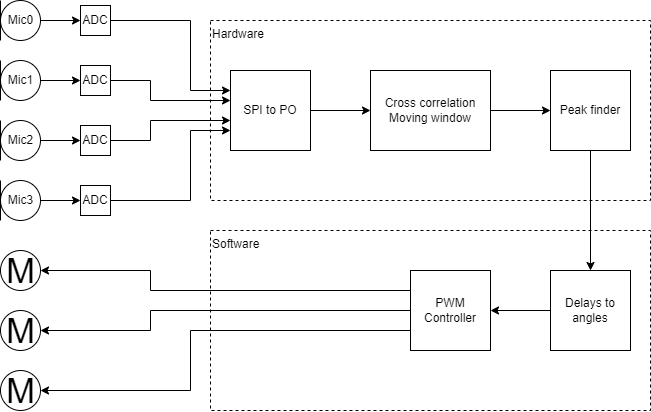

The diagram above was exported from draw.io. Its source (the exported page's mxGraphModel, read from the mxfile embedded in the PNG):
<mxGraphModel dx="756" dy="568" grid="1" gridSize="10" guides="1" tooltips="1" connect="1" arrows="1" fold="1" page="1" pageScale="1" pageWidth="1169" pageHeight="1654" math="0" shadow="0">
  <root>
    <mxCell id="0" />
    <mxCell id="1" parent="0" />
    <mxCell id="40" value="Hardware" style="rounded=0;whiteSpace=wrap;html=1;dashed=1;gradientColor=default;fillColor=none;align=left;spacing=2;spacingTop=0;verticalAlign=top;" vertex="1" parent="1">
      <mxGeometry x="340" y="230" width="440" height="180" as="geometry" />
    </mxCell>
    <mxCell id="19" style="edgeStyle=none;html=1;entryX=0;entryY=0.25;entryDx=0;entryDy=0;rounded=0;" edge="1" parent="1" target="7">
      <mxGeometry relative="1" as="geometry">
        <mxPoint x="240" y="230" as="sourcePoint" />
        <Array as="points">
          <mxPoint x="320" y="230" />
          <mxPoint x="320" y="300" />
        </Array>
      </mxGeometry>
    </mxCell>
    <mxCell id="23" style="edgeStyle=none;rounded=0;html=1;entryX=0;entryY=0.5;entryDx=0;entryDy=0;" edge="1" parent="1" source="7" target="22">
      <mxGeometry relative="1" as="geometry" />
    </mxCell>
    <mxCell id="7" value="SPI to PO" style="whiteSpace=wrap;html=1;aspect=fixed;" vertex="1" parent="1">
      <mxGeometry x="360" y="280" width="80" height="80" as="geometry" />
    </mxCell>
    <mxCell id="18" style="edgeStyle=none;html=1;entryX=0;entryY=0.375;entryDx=0;entryDy=0;entryPerimeter=0;rounded=0;" edge="1" parent="1" target="7">
      <mxGeometry relative="1" as="geometry">
        <mxPoint x="240" y="290" as="sourcePoint" />
        <Array as="points">
          <mxPoint x="280" y="290" />
          <mxPoint x="280" y="310" />
        </Array>
      </mxGeometry>
    </mxCell>
    <mxCell id="17" style="edgeStyle=none;html=1;entryX=0;entryY=0.625;entryDx=0;entryDy=0;entryPerimeter=0;rounded=0;" edge="1" parent="1" target="7">
      <mxGeometry relative="1" as="geometry">
        <mxPoint x="240" y="350" as="sourcePoint" />
        <Array as="points">
          <mxPoint x="280" y="350" />
          <mxPoint x="280" y="330" />
        </Array>
      </mxGeometry>
    </mxCell>
    <mxCell id="16" style="edgeStyle=none;html=1;entryX=0;entryY=0.75;entryDx=0;entryDy=0;rounded=0;" edge="1" parent="1" target="7">
      <mxGeometry relative="1" as="geometry">
        <mxPoint x="240" y="410" as="sourcePoint" />
        <Array as="points">
          <mxPoint x="320" y="410" />
          <mxPoint x="320" y="340" />
        </Array>
      </mxGeometry>
    </mxCell>
    <mxCell id="38" style="edgeStyle=none;rounded=0;html=1;entryX=0;entryY=0.5;entryDx=0;entryDy=0;align=center;" edge="1" parent="1" source="22" target="37">
      <mxGeometry relative="1" as="geometry" />
    </mxCell>
    <mxCell id="22" value="Cross correlation&lt;br&gt;Moving window" style="rounded=0;whiteSpace=wrap;html=1;" vertex="1" parent="1">
      <mxGeometry x="500" y="280" width="120" height="80" as="geometry" />
    </mxCell>
    <mxCell id="29" style="edgeStyle=none;rounded=0;html=1;entryX=0;entryY=0.5;entryDx=0;entryDy=0;" edge="1" parent="1" source="24" target="28">
      <mxGeometry relative="1" as="geometry" />
    </mxCell>
    <mxCell id="24" value="Mic0" style="verticalLabelPosition=bottom;shadow=0;dashed=0;align=center;html=1;verticalAlign=top;shape=mxgraph.electrical.radio.microphone_1;horizontal=1;spacing=-32;" vertex="1" parent="1">
      <mxGeometry x="130" y="210" width="40" height="40" as="geometry" />
    </mxCell>
    <mxCell id="25" value="Mic1" style="verticalLabelPosition=bottom;shadow=0;dashed=0;align=center;html=1;verticalAlign=top;shape=mxgraph.electrical.radio.microphone_1;spacing=-32;" vertex="1" parent="1">
      <mxGeometry x="130" y="270" width="40" height="40" as="geometry" />
    </mxCell>
    <mxCell id="26" value="Mic2" style="verticalLabelPosition=bottom;shadow=0;dashed=0;align=center;html=1;verticalAlign=top;shape=mxgraph.electrical.radio.microphone_1;spacing=-32;" vertex="1" parent="1">
      <mxGeometry x="130" y="330" width="40" height="40" as="geometry" />
    </mxCell>
    <mxCell id="27" value="Mic3" style="verticalLabelPosition=bottom;shadow=0;dashed=0;align=center;html=1;verticalAlign=top;shape=mxgraph.electrical.radio.microphone_1;spacing=-32;" vertex="1" parent="1">
      <mxGeometry x="130" y="390" width="40" height="40" as="geometry" />
    </mxCell>
    <mxCell id="28" value="ADC" style="whiteSpace=wrap;html=1;aspect=fixed;" vertex="1" parent="1">
      <mxGeometry x="210" y="215" width="30" height="30" as="geometry" />
    </mxCell>
    <mxCell id="30" style="edgeStyle=none;rounded=0;html=1;entryX=0;entryY=0.5;entryDx=0;entryDy=0;" edge="1" parent="1" target="31">
      <mxGeometry relative="1" as="geometry">
        <mxPoint x="170" y="290" as="sourcePoint" />
      </mxGeometry>
    </mxCell>
    <mxCell id="31" value="ADC" style="whiteSpace=wrap;html=1;aspect=fixed;" vertex="1" parent="1">
      <mxGeometry x="210" y="275" width="30" height="30" as="geometry" />
    </mxCell>
    <mxCell id="32" style="edgeStyle=none;rounded=0;html=1;entryX=0;entryY=0.5;entryDx=0;entryDy=0;" edge="1" parent="1" target="33">
      <mxGeometry relative="1" as="geometry">
        <mxPoint x="170" y="350" as="sourcePoint" />
      </mxGeometry>
    </mxCell>
    <mxCell id="33" value="ADC" style="whiteSpace=wrap;html=1;aspect=fixed;" vertex="1" parent="1">
      <mxGeometry x="210" y="335" width="30" height="30" as="geometry" />
    </mxCell>
    <mxCell id="34" style="edgeStyle=none;rounded=0;html=1;entryX=0;entryY=0.5;entryDx=0;entryDy=0;" edge="1" parent="1" target="35">
      <mxGeometry relative="1" as="geometry">
        <mxPoint x="170" y="410" as="sourcePoint" />
      </mxGeometry>
    </mxCell>
    <mxCell id="35" value="ADC" style="whiteSpace=wrap;html=1;aspect=fixed;" vertex="1" parent="1">
      <mxGeometry x="210" y="395" width="30" height="30" as="geometry" />
    </mxCell>
    <mxCell id="45" style="edgeStyle=none;rounded=0;html=1;entryX=0.5;entryY=0;entryDx=0;entryDy=0;" edge="1" parent="1" source="37" target="44">
      <mxGeometry relative="1" as="geometry" />
    </mxCell>
    <mxCell id="37" value="Peak finder" style="rounded=0;whiteSpace=wrap;html=1;" vertex="1" parent="1">
      <mxGeometry x="680" y="280" width="80" height="80" as="geometry" />
    </mxCell>
    <mxCell id="47" style="edgeStyle=none;rounded=0;html=1;entryX=1;entryY=0.5;entryDx=0;entryDy=0;" edge="1" parent="1" source="44" target="46">
      <mxGeometry relative="1" as="geometry" />
    </mxCell>
    <mxCell id="44" value="Delays to angles" style="rounded=0;whiteSpace=wrap;html=1;" vertex="1" parent="1">
      <mxGeometry x="680" y="480" width="80" height="80" as="geometry" />
    </mxCell>
    <mxCell id="50" style="edgeStyle=none;rounded=0;html=1;exitX=0;exitY=0.25;exitDx=0;exitDy=0;entryX=1;entryY=0.5;entryDx=0;entryDy=0;" edge="1" parent="1" source="46" target="48">
      <mxGeometry relative="1" as="geometry">
        <mxPoint x="180" y="500.1428571428571" as="targetPoint" />
        <Array as="points">
          <mxPoint x="280" y="500" />
          <mxPoint x="280" y="480" />
        </Array>
      </mxGeometry>
    </mxCell>
    <mxCell id="51" style="edgeStyle=none;rounded=0;html=1;exitX=0;exitY=0.5;exitDx=0;exitDy=0;entryX=1;entryY=0.5;entryDx=0;entryDy=0;" edge="1" parent="1" source="46" target="49">
      <mxGeometry relative="1" as="geometry">
        <mxPoint x="180" y="540.1428571428571" as="targetPoint" />
        <Array as="points">
          <mxPoint x="280" y="520" />
          <mxPoint x="280" y="540" />
        </Array>
      </mxGeometry>
    </mxCell>
    <mxCell id="53" style="edgeStyle=none;rounded=0;html=1;exitX=0;exitY=0.75;exitDx=0;exitDy=0;entryX=1;entryY=0.5;entryDx=0;entryDy=0;" edge="1" parent="1" source="46" target="52">
      <mxGeometry relative="1" as="geometry">
        <Array as="points">
          <mxPoint x="320" y="540" />
          <mxPoint x="320" y="600" />
        </Array>
      </mxGeometry>
    </mxCell>
    <mxCell id="46" value="PWM Controller" style="rounded=0;whiteSpace=wrap;html=1;" vertex="1" parent="1">
      <mxGeometry x="540" y="480" width="80" height="80" as="geometry" />
    </mxCell>
    <mxCell id="48" value="M" style="verticalLabelPosition=middle;shadow=0;dashed=0;align=center;html=1;verticalAlign=middle;strokeWidth=1;shape=ellipse;aspect=fixed;fontSize=35;rounded=0;fillColor=none;gradientColor=default;" vertex="1" parent="1">
      <mxGeometry x="130" y="460" width="40" height="40" as="geometry" />
    </mxCell>
    <mxCell id="49" value="M" style="verticalLabelPosition=middle;shadow=0;dashed=0;align=center;html=1;verticalAlign=middle;strokeWidth=1;shape=ellipse;aspect=fixed;fontSize=35;rounded=0;fillColor=none;gradientColor=default;" vertex="1" parent="1">
      <mxGeometry x="130" y="520" width="40" height="40" as="geometry" />
    </mxCell>
    <mxCell id="52" value="M" style="verticalLabelPosition=middle;shadow=0;dashed=0;align=center;html=1;verticalAlign=middle;strokeWidth=1;shape=ellipse;aspect=fixed;fontSize=35;rounded=0;fillColor=none;gradientColor=default;" vertex="1" parent="1">
      <mxGeometry x="130" y="580" width="40" height="40" as="geometry" />
    </mxCell>
    <mxCell id="54" value="Software" style="rounded=0;whiteSpace=wrap;html=1;dashed=1;gradientColor=default;fillColor=none;align=left;spacing=2;spacingTop=0;verticalAlign=top;" vertex="1" parent="1">
      <mxGeometry x="340" y="440" width="440" height="180" as="geometry" />
    </mxCell>
  </root>
</mxGraphModel>